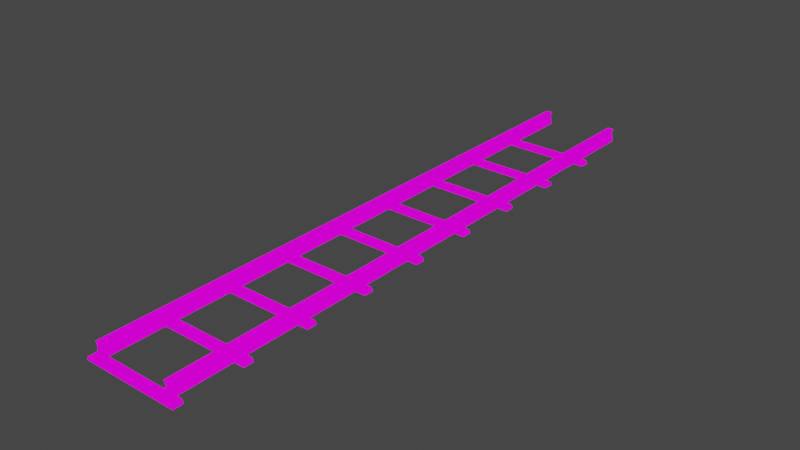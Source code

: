 # Source: Track01StraightLong.blend  (saved by Blender 4.2.66; exported with 4.5.12 LTS)
import bpy
from mathutils import Matrix  # noqa: F401  (used for matrix-valued properties, if any)

bpy.ops.wm.read_factory_settings(use_empty=True)
scene = bpy.context.scene
scene.name = 'Scene'

# ---- collections
col_collection = bpy.data.collections.new('Collection'); scene.collection.children.link(col_collection)

# ---- images (referenced by path relative to the original .blend; pixels are not part of the script)
import os
ASSET_DIR = os.environ.get("B2B_ASSET_DIR", "")  # directory of the original .blend (textures are referenced by path, not embedded)
HERE = os.path.dirname(os.path.abspath(__file__))  # packed textures are extracted next to this script under _unpacked/

def load_image(name, relpath, width, height, colorspace="sRGB"):
    """Load a texture the original file referenced (path relative to the .blend, or extracted next to this script)."""
    p = next((c for c in (os.path.join(HERE, relpath), os.path.join(ASSET_DIR, relpath)) if relpath and os.path.exists(c)), "")
    if p:
        img = bpy.data.images.load(p, check_existing=True)
        img.name = name
    else:  # same state as the original file: an image datablock whose file is absent (Cycles renders it pink)
        img = bpy.data.images.new(name, width, height)
        img.source = "FILE"
        img.filepath = "//" + (relpath or name)
    img.colorspace_settings.name = colorspace
    return img
img_track01_a_png_001 = load_image('Track01_a.png.001', 'Track01_a.png', 1024, 1024, 'sRGB')

# ---- materials (node trees are filled in below, after node groups)
mat_primary = bpy.data.materials.new('Primary')
mat_primary.alpha_threshold = 0.0
mat_primary.use_transparent_shadow = False
mat_primary.roughness = 0.5
mat_primary.line_color = (0.0, 0.0, 0.0, 1.0)

# ---- material node trees
mat_primary.use_nodes = True; mat_primary.node_tree.nodes.clear()
_N = mat_primary.node_tree.nodes; _L = mat_primary.node_tree.links
n0 = _N.new('ShaderNodeOutputMaterial'); n0.name = 'Material Output'; n0.location = (300, 300)
n1 = _N.new('ShaderNodeEmission'); n1.name = 'Emission'; n1.location = (10, 300)
n2 = _N.new('ShaderNodeTexImage'); n2.name = 'Image Texture'; n2.location = (-280, 280)
n2.image = img_track01_a_png_001
n2.interpolation = 'Closest'
_L.new(n1.outputs[0], n0.inputs[0])
_L.new(n2.outputs[0], n1.inputs[0])
n0.is_active_output = True

# ---- world
world_world = bpy.data.worlds.new('World'); scene.world = world_world
world_world.use_nodes = True; world_world.node_tree.nodes.clear()
_N = world_world.node_tree.nodes; _L = world_world.node_tree.links
n0 = _N.new('ShaderNodeOutputWorld'); n0.name = 'World Output'; n0.location = (300, 300)
n1 = _N.new('ShaderNodeBackground'); n1.name = 'Background'; n1.location = (10, 300)
n1.inputs[0].default_value = (0.05088, 0.05088, 0.05088, 1.0)
_L.new(n1.outputs[0], n0.inputs[0])
n0.is_active_output = True
world_world.color = (0.05088, 0.05088, 0.05088)
world_world.use_sun_shadow = False
world_world.sun_shadow_jitter_overblur = 0.0

# ---- meshes
me_cube = bpy.data.meshes.new('Cube')
me_cube.from_pydata([(1.4, -0.85, 0.1), (1.45, -0.85, -2.235e-08), (1.05, 9.0, 0.1), (1.4, -1.15, 0.1), (1.45, -1.15, -2.235e-08), (1.05, -9.0, 0.1), (1.25, -9.0, 0.1), (1.25, 9.0, 0.1), (1.1, 9.0, 0.4), (1.1, -9.0, 0.4), (1.2, -9.0, 0.4), (1.2, 9.0, 0.4), (-1.4, -0.85, 0.1), (-1.45, -0.85, -2.235e-08), (1.25, -9.0, 0.5), (1.45, 0.85, -2.235e-08), (1.05, 9.0, 0.5), (1.05, -9.0, 0.5), (1.4, 0.85, 0.1), (1.25, 9.0, 0.5), (1.45, 1.15, -2.235e-08), (1.4, 1.15, 0.1), (-1.05, 9.0, 0.1), (-1.4, -1.15, 0.1), (-1.45, -1.15, -2.235e-08), (-1.05, -9.0, 0.1), (-1.25, -9.0, 0.1), (-1.25, 9.0, 0.1), (-1.1, 9.0, 0.4), (-1.1, -9.0, 0.4), (-1.2, -9.0, 0.4), (-1.2, 9.0, 0.4), (-1.25, -9.0, 0.5), (-1.05, 9.0, 0.5), (-1.05, -9.0, 0.5), (-1.25, 9.0, 0.5), (-1.4, 1.15, 0.1), (-1.45, 1.15, -2.235e-08), (-1.4, 0.85, 0.1), (-1.45, 0.85, -2.235e-08), (1.4, 4.85, 0.1), (1.45, 4.85, -2.235e-08), (-1.45, 3.15, -2.235e-08), (-1.4, 3.15, 0.1), (1.45, 2.85, -2.235e-08), (1.4, 2.85, 0.1), (1.45, 3.15, -2.235e-08), (1.4, 3.15, 0.1), (1.45, -3.15, -2.235e-08), (1.4, -3.15, 0.1), (1.45, -2.85, -2.235e-08), (1.4, -2.85, 0.1), (-1.4, -2.85, 0.1), (-1.45, -2.85, -2.235e-08), (-1.4, -3.15, 0.1), (-1.45, -3.15, -2.235e-08), (1.45, 5.15, -2.235e-08), (1.4, 5.15, 0.1), (-1.4, 2.85, 0.1), (-1.45, 2.85, -2.235e-08), (-1.4, 5.15, 0.1), (-1.45, 5.15, -2.235e-08), (-1.4, 4.85, 0.1), (-1.45, 4.85, -2.235e-08), (1.4, -4.85, 0.1), (1.45, -4.85, -2.235e-08), (1.4, -5.15, 0.1), (1.45, -5.15, -2.235e-08), (-1.4, -4.85, 0.1), (-1.45, -4.85, -2.235e-08), (-1.4, -5.15, 0.1), (-1.45, -5.15, -2.235e-08), (1.45, -7.15, -2.235e-08), (1.4, -7.15, 0.1), (1.45, -6.85, -2.235e-08), (1.4, -6.85, 0.1), (-1.4, -6.85, 0.1), (-1.45, -6.85, -2.235e-08), (-1.4, -7.15, 0.1), (-1.45, -7.15, -2.235e-08), (1.45, -9.15, -2.235e-08), (1.4, -9.15, 0.1), (1.45, -8.85, -2.235e-08), (1.4, -8.85, 0.1), (-1.4, -8.85, 0.1), (-1.45, -8.85, -2.235e-08), (-1.4, -9.15, 0.1), (-1.45, -9.15, -2.235e-08), (1.4, 6.85, 0.1), (1.45, 6.85, -2.235e-08), (1.45, 7.15, -2.235e-08), (1.4, 7.15, 0.1), (-1.4, 7.15, 0.1), (-1.45, 7.15, -2.235e-08), (-1.4, 6.85, 0.1), (-1.45, 6.85, -2.235e-08)], [], [(0, 12, 23, 3), (4, 3, 23, 24), (2, 5, 9, 8), (6, 7, 11, 10), (1, 0, 3, 4), (8, 9, 17, 16), (10, 11, 19, 14), (19, 16, 17, 14), (13, 12, 0, 1), (20, 21, 18, 15), (15, 18, 38, 39), (22, 28, 29, 25), (26, 30, 31, 27), (13, 24, 23, 12), (28, 33, 34, 29), (30, 32, 35, 31), (35, 32, 34, 33), (21, 36, 38, 18), (37, 36, 21, 20), (37, 39, 38, 36), (42, 43, 47, 46), (56, 57, 40, 41), (46, 47, 45, 44), (44, 45, 58, 59), (47, 43, 58, 45), (50, 51, 49, 48), (48, 49, 54, 55), (51, 52, 54, 49), (53, 52, 51, 50), (53, 55, 54, 52), (41, 40, 62, 63), (42, 59, 58, 43), (57, 60, 62, 40), (61, 60, 57, 56), (61, 63, 62, 60), (64, 68, 70, 66), (67, 66, 70, 71), (65, 64, 66, 67), (69, 68, 64, 65), (69, 71, 70, 68), (74, 75, 73, 72), (72, 73, 78, 79), (75, 76, 78, 73), (77, 76, 75, 74), (77, 79, 78, 76), (82, 83, 81, 80), (80, 81, 86, 87), (83, 84, 86, 81), (85, 84, 83, 82), (85, 87, 86, 84), (90, 91, 88, 89), (89, 88, 94, 95), (91, 92, 94, 88), (93, 92, 91, 90), (93, 95, 94, 92)])
_uv = me_cube.uv_layers.new(name='UVMap')
_uv.uv.foreach_set('vector', [0.9453, 0.4219, 0.0, 0.4219, 0.0, 0.2812, 0.9453, 0.2812, 0.03112, 0.2154, 0.05611, 0.2654, 1.0, 0.2654, 1.0, 0.2154, 3.0, 1.0, -1.999, 1.0, -1.999, 0.8831, 3.0, 0.8831, -1.999, 0.4842, 3.0, 0.4842, 3.0, 0.6069, -1.999, 0.6069, 0.0, 0.4219, 0.05469, 0.4219, 0.05469, 0.2812, 0.0, 0.2812, 3.0, 0.8831, -1.999, 0.8831, -1.999, 0.7921, 3.0, 0.7921, -1.999, 0.6069, 3.0, 0.6069, 3.0, 0.6921, -1.999, 0.6921, 3.0, 0.6921, 3.0, 0.7921, -1.999, 0.7921, -1.999, 0.6921, 1.0, 0.484, 1.0, 0.4359, 0.05611, 0.4359, 0.03112, 0.484, 0.0, 0.4219, 0.05469, 0.4219, 0.05469, 0.2812, 0.0, 0.2812, 0.03112, 0.2154, 0.05611, 0.2654, 1.0, 0.2654, 1.0, 0.2154, 3.0, 1.0, 3.0, 0.8831, -1.999, 0.8831, -1.999, 1.0, -1.999, 0.4842, -1.999, 0.6069, 3.0, 0.6069, 3.0, 0.4842, 0.0, 0.4219, 0.0, 0.2812, 0.05469, 0.2812, 0.05469, 0.4219, 3.0, 0.8831, 3.0, 0.7921, -1.999, 0.7921, -1.999, 0.8831, -1.999, 0.6069, -1.999, 0.6921, 3.0, 0.6921, 3.0, 0.6069, 3.0, 0.6921, -1.999, 0.6921, -1.999, 0.7921, 3.0, 0.7921, 1.0, 0.4219, 0.05469, 0.4219, 0.05469, 0.2812, 1.0, 0.2812, 1.0, 0.484, 1.0, 0.4359, 0.05611, 0.4359, 0.03112, 0.484, 0.0, 0.4219, 0.0, 0.2812, 0.05469, 0.2812, 0.05469, 0.4219, 1.0, 0.484, 1.0, 0.4359, 0.05611, 0.4359, 0.03112, 0.484, 0.0, 0.4219, 0.05469, 0.4219, 0.05469, 0.2812, 0.0, 0.2812, 0.0, 0.4219, 0.05469, 0.4219, 0.05469, 0.2812, 0.0, 0.2812, 0.03112, 0.2154, 0.05611, 0.2654, 1.0, 0.2654, 1.0, 0.2154, 0.0, 0.4219, 0.9453, 0.4219, 0.9453, 0.2812, 0.0, 0.2812, 0.0, 0.4219, 0.05469, 0.4219, 0.05469, 0.2812, 0.0, 0.2812, 0.03112, 0.2154, 0.05611, 0.2654, 1.0, 0.2654, 1.0, 0.2154, 0.05469, 0.4219, 1.0, 0.4219, 1.0, 0.2812, 0.05469, 0.2812, 1.0, 0.484, 1.0, 0.4359, 0.05611, 0.4359, 0.03112, 0.484, 0.0, 0.4219, 0.0, 0.2812, 0.05469, 0.2812, 0.05469, 0.4219, 0.03112, 0.2154, 0.05611, 0.2654, 1.0, 0.2654, 1.0, 0.2154, 0.0, 0.4219, 0.0, 0.2812, 0.05469, 0.2812, 0.05469, 0.4219, 0.9453, 0.4219, 0.0, 0.4219, 0.0, 0.2812, 0.9453, 0.2812, 1.0, 0.484, 1.0, 0.4359, 0.05611, 0.4359, 0.03112, 0.484, 0.0, 0.4219, 0.0, 0.2812, 0.05469, 0.2812, 0.05469, 0.4219, 1.0, 0.4219, 0.05469, 0.4219, 0.05469, 0.2812, 1.0, 0.2812, 0.03112, 0.2154, 0.05611, 0.2654, 1.0, 0.2654, 1.0, 0.2154, 0.0, 0.4219, 0.05469, 0.4219, 0.05469, 0.2812, 0.0, 0.2812, 1.0, 0.484, 1.0, 0.4359, 0.05611, 0.4359, 0.03112, 0.484, 0.0, 0.4219, 0.0, 0.2812, 0.05469, 0.2812, 0.05469, 0.4219, 0.0, 0.4219, 0.05469, 0.4219, 0.05469, 0.2812, 0.0, 0.2812, 0.03112, 0.2154, 0.05611, 0.2654, 1.0, 0.2654, 1.0, 0.2154, 0.05469, 0.4219, 1.0, 0.4219, 1.0, 0.2812, 0.05469, 0.2812, 1.0, 0.484, 1.0, 0.4359, 0.05611, 0.4359, 0.03112, 0.484, 0.0, 0.4219, 0.0, 0.2812, 0.05469, 0.2812, 0.05469, 0.4219, 0.0, 0.4219, 0.05469, 0.4219, 0.05469, 0.2812, 0.0, 0.2812, 0.03112, 0.2154, 0.05611, 0.2654, 1.0, 0.2654, 1.0, 0.2154, 0.9453, 0.4219, 0.0, 0.4219, 0.0, 0.2812, 0.9453, 0.2812, 1.0, 0.484, 1.0, 0.4359, 0.05611, 0.4359, 0.03112, 0.484, 0.0, 0.4219, 0.0, 0.2812, 0.05469, 0.2812, 0.05469, 0.4219, 0.0, 0.4219, 0.05469, 0.4219, 0.05469, 0.2812, 0.0, 0.2812, 0.03112, 0.2154, 0.05611, 0.2654, 1.0, 0.2654, 1.0, 0.2154, 0.05469, 0.2656, 1.0, 0.2656, 1.0, 0.125, 0.05469, 0.125, 1.0, 0.484, 1.0, 0.4359, 0.05611, 0.4359, 0.03112, 0.484, 0.0, 0.4219, 0.0, 0.2812, 0.05469, 0.2812, 0.05469, 0.4219])
me_cube.materials.append(mat_primary)
me_cube.use_mirror_vertex_groups = False
me_cube.update()

# ---- objects
ob_track01straightlong = bpy.data.objects.new('Track01StraightLong', me_cube)

# ---- transforms, parenting, visibility, modifiers, constraints
ob_track01straightlong.location = (0.0, 0.0, 0.0)
ob_track01straightlong.lock_rotations_4d = False
ob_track01straightlong.empty_display_type = 'ARROWS'
ob_track01straightlong.lineart.crease_threshold = 0.0

# ---- collection membership
col_collection.objects.link(ob_track01straightlong)

# ---- scene / render settings (as saved in the file)
scene.frame_start = 1; scene.frame_end = 250; scene.frame_set(1)
scene.render.engine = 'BLENDER_EEVEE_NEXT'
scene.cycles.sampling_pattern = 'TABULATED_SOBOL'
scene.cycles.use_light_tree = False
scene.view_settings.view_transform = 'Filmic'
bpy.context.view_layer.update()

# ---- added for rendering (the .blend has no active camera): camera
cam_auto = bpy.data.cameras.new('AutoCamera')
cam_auto.lens = 50.0
cam_auto.sensor_width = 36.0
cam_auto.clip_end = 1000.0
ob_auto_camera = bpy.data.objects.new('AutoCamera', cam_auto)
scene.collection.objects.link(ob_auto_camera)
ob_auto_camera.location = (17.0121, -20.4895, 13.8597)
ob_auto_camera.rotation_euler = (1.09748, -7.21219e-08, 0.694738)
scene.camera = ob_auto_camera
bpy.context.view_layer.update()
